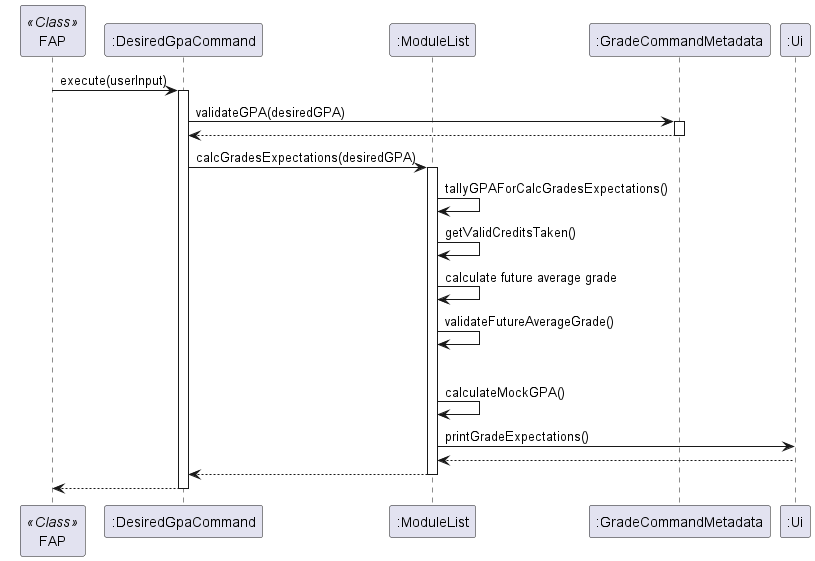

The diagram above was rendered by PlantUML. Its source (embedded in the PNG):
@startuml

participant FAP <<Class>>
participant DesiredGpaCommand as ":DesiredGpaCommand"
participant moduleList as ":ModuleList"
participant GradeCommandMetadata as ":GradeCommandMetadata"
participant Ui as ":Ui"

FAP -> DesiredGpaCommand: execute(userInput)
activate DesiredGpaCommand
DesiredGpaCommand -> GradeCommandMetadata: validateGPA(desiredGPA)
activate GradeCommandMetadata
GradeCommandMetadata --> DesiredGpaCommand
deactivate GradeCommandMetadata


DesiredGpaCommand -> moduleList: calcGradesExpectations(desiredGPA)
activate moduleList
moduleList -> moduleList: tallyGPAForCalcGradesExpectations()
moduleList -> moduleList: getValidCreditsTaken()
moduleList -> moduleList: calculate future average grade
moduleList -> moduleList: validateFutureAverageGrade()
alt
moduleList -> moduleList: calculateMockGPA()
moduleList -> Ui: printGradeExpectations()
Ui --> moduleList
moduleList --> DesiredGpaCommand
deactivate moduleList
DesiredGpaCommand --> FAP

deactivate DesiredGpaCommand

@enduml